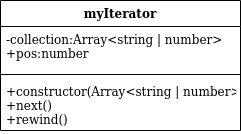

The diagram above was exported from draw.io. Its source (the exported page's mxGraphModel, read from the mxfile embedded in the PNG):
<mxGraphModel dx="782" dy="422" grid="1" gridSize="10" guides="1" tooltips="1" connect="1" arrows="1" fold="1" page="1" pageScale="1" pageWidth="827" pageHeight="1169" math="0" shadow="0">
  <root>
    <mxCell id="0" />
    <mxCell id="1" parent="0" />
    <mxCell id="vMYlvXbSqnLfEy3Zvn9h-1" value="myIterator" style="swimlane;fontStyle=1;align=center;verticalAlign=top;childLayout=stackLayout;horizontal=1;startSize=26;horizontalStack=0;resizeParent=1;resizeParentMax=0;resizeLast=0;collapsible=1;marginBottom=0;" vertex="1" parent="1">
      <mxGeometry x="290" y="160" width="240" height="130" as="geometry" />
    </mxCell>
    <mxCell id="vMYlvXbSqnLfEy3Zvn9h-2" value="-collection:Array&lt;string | number&gt;&#10;+pos:number&#10;" style="text;strokeColor=none;fillColor=none;align=left;verticalAlign=top;spacingLeft=4;spacingRight=4;overflow=hidden;rotatable=0;points=[[0,0.5],[1,0.5]];portConstraint=eastwest;" vertex="1" parent="vMYlvXbSqnLfEy3Zvn9h-1">
      <mxGeometry y="26" width="240" height="44" as="geometry" />
    </mxCell>
    <mxCell id="vMYlvXbSqnLfEy3Zvn9h-3" value="" style="line;strokeWidth=1;fillColor=none;align=left;verticalAlign=middle;spacingTop=-1;spacingLeft=3;spacingRight=3;rotatable=0;labelPosition=right;points=[];portConstraint=eastwest;" vertex="1" parent="vMYlvXbSqnLfEy3Zvn9h-1">
      <mxGeometry y="70" width="240" height="8" as="geometry" />
    </mxCell>
    <mxCell id="vMYlvXbSqnLfEy3Zvn9h-4" value="+constructor(Array&lt;string | number&gt;)&#10;+next()&#10;+rewind()&#10;" style="text;strokeColor=none;fillColor=none;align=left;verticalAlign=top;spacingLeft=4;spacingRight=4;overflow=hidden;rotatable=0;points=[[0,0.5],[1,0.5]];portConstraint=eastwest;" vertex="1" parent="vMYlvXbSqnLfEy3Zvn9h-1">
      <mxGeometry y="78" width="240" height="52" as="geometry" />
    </mxCell>
  </root>
</mxGraphModel>